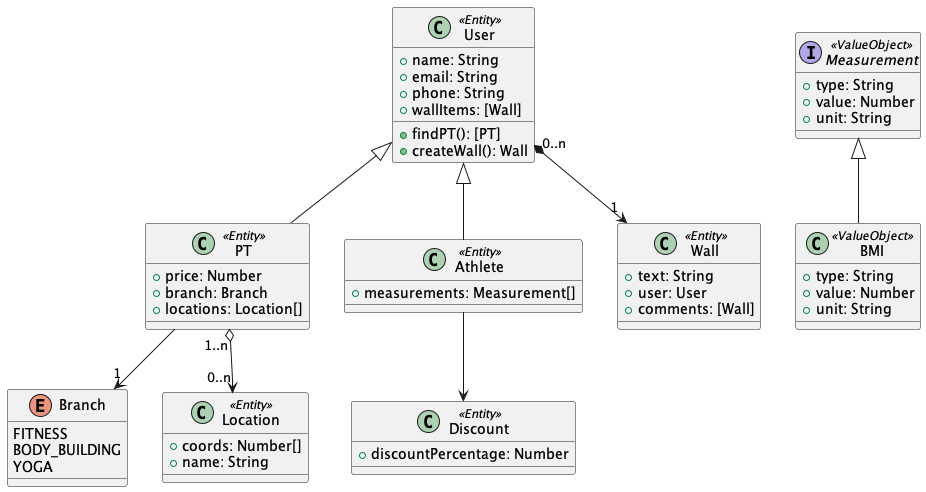

The diagram above was rendered by PlantUML. Its source (embedded in the PNG):
@startuml "Class Diagram"

class User <<Entity>> {
  + name: String
  + email: String
  + phone: String
  + wallItems: [Wall]
  + findPT(): [PT]
  + createWall(): Wall
}

class PT <<Entity>> {
  + price: Number
  + branch: Branch
  + locations: Location[]
}

class Athlete <<Entity>> {
  + measurements: Measurement[]
}

enum Branch {
  FITNESS
  BODY_BUILDING
  YOGA
}

interface Measurement <<ValueObject>> {
  + type: String
  + value: Number
  + unit: String
}

class BMI <<ValueObject>> {
  + type: String
  + value: Number
  + unit: String
}

class Wall <<Entity>> {
  + text: String
  + user: User
  + comments: [Wall]
}

class Location <<Entity>> {
  + coords: Number[]
  + name: String
}

class Discount <<Entity>> {
  + discountPercentage: Number
}

BMI -up-|> Measurement
Athlete -up-|> User
PT -up-|> User
PT --> "1" Branch
PT "1..n" o--> "0..n" Location
User "0..n" *--> "1" Wall
Athlete --> Discount

@enduml